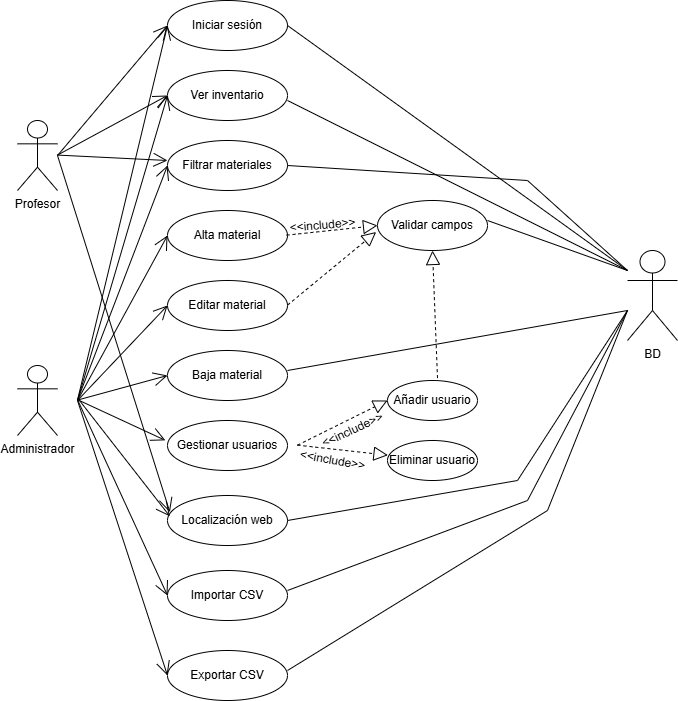

The diagram above was exported from draw.io. Its source (the exported page's mxGraphModel, read from the mxfile embedded in the PNG):
<mxGraphModel dx="1426" dy="841" grid="1" gridSize="10" guides="1" tooltips="1" connect="1" arrows="1" fold="1" page="1" pageScale="1" pageWidth="827" pageHeight="1169" math="0" shadow="0">
  <root>
    <mxCell id="0" />
    <mxCell id="1" parent="0" />
    <mxCell id="mCWfr8EkkVKXlE5wdo---1" value="Administrador" style="shape=umlActor;verticalLabelPosition=bottom;verticalAlign=top;html=1;outlineConnect=0;" vertex="1" parent="1">
      <mxGeometry x="100" y="455" width="40" height="70" as="geometry" />
    </mxCell>
    <mxCell id="mCWfr8EkkVKXlE5wdo---2" value="Profesor" style="shape=umlActor;verticalLabelPosition=bottom;verticalAlign=top;html=1;outlineConnect=0;" vertex="1" parent="1">
      <mxGeometry x="100" y="210" width="40" height="70" as="geometry" />
    </mxCell>
    <mxCell id="mCWfr8EkkVKXlE5wdo---3" value="Iniciar sesión" style="ellipse;whiteSpace=wrap;html=1;" vertex="1" parent="1">
      <mxGeometry x="250" y="90" width="120" height="50" as="geometry" />
    </mxCell>
    <mxCell id="mCWfr8EkkVKXlE5wdo---4" value="Ver inventario" style="ellipse;whiteSpace=wrap;html=1;" vertex="1" parent="1">
      <mxGeometry x="250" y="160" width="120" height="50" as="geometry" />
    </mxCell>
    <mxCell id="mCWfr8EkkVKXlE5wdo---5" value="Filtrar materiales" style="ellipse;whiteSpace=wrap;html=1;" vertex="1" parent="1">
      <mxGeometry x="250" y="230" width="120" height="50" as="geometry" />
    </mxCell>
    <mxCell id="mCWfr8EkkVKXlE5wdo---6" value="Alta material" style="ellipse;whiteSpace=wrap;html=1;" vertex="1" parent="1">
      <mxGeometry x="250" y="300" width="120" height="50" as="geometry" />
    </mxCell>
    <mxCell id="mCWfr8EkkVKXlE5wdo---10" value="Editar material" style="ellipse;whiteSpace=wrap;html=1;" vertex="1" parent="1">
      <mxGeometry x="250" y="370" width="120" height="50" as="geometry" />
    </mxCell>
    <mxCell id="mCWfr8EkkVKXlE5wdo---11" value="Baja material" style="ellipse;whiteSpace=wrap;html=1;" vertex="1" parent="1">
      <mxGeometry x="250" y="440" width="120" height="50" as="geometry" />
    </mxCell>
    <mxCell id="mCWfr8EkkVKXlE5wdo---12" value="Gestionar usuarios" style="ellipse;whiteSpace=wrap;html=1;" vertex="1" parent="1">
      <mxGeometry x="250" y="510" width="120" height="50" as="geometry" />
    </mxCell>
    <mxCell id="mCWfr8EkkVKXlE5wdo---13" value="Importar CSV" style="ellipse;whiteSpace=wrap;html=1;" vertex="1" parent="1">
      <mxGeometry x="250" y="660" width="120" height="50" as="geometry" />
    </mxCell>
    <mxCell id="mCWfr8EkkVKXlE5wdo---14" value="Exportar CSV" style="ellipse;whiteSpace=wrap;html=1;" vertex="1" parent="1">
      <mxGeometry x="250" y="740" width="120" height="50" as="geometry" />
    </mxCell>
    <mxCell id="mCWfr8EkkVKXlE5wdo---15" value="Añadir usuario" style="ellipse;whiteSpace=wrap;html=1;" vertex="1" parent="1">
      <mxGeometry x="470" y="470" width="90" height="40" as="geometry" />
    </mxCell>
    <mxCell id="mCWfr8EkkVKXlE5wdo---17" value="Eliminar usuario" style="ellipse;whiteSpace=wrap;html=1;" vertex="1" parent="1">
      <mxGeometry x="470" y="530" width="90" height="40" as="geometry" />
    </mxCell>
    <mxCell id="mCWfr8EkkVKXlE5wdo---19" value="" style="endArrow=block;dashed=1;endFill=0;endSize=12;html=1;rounded=0;entryX=0;entryY=0.5;entryDx=0;entryDy=0;" edge="1" parent="1" target="mCWfr8EkkVKXlE5wdo---15">
      <mxGeometry width="160" relative="1" as="geometry">
        <mxPoint x="380" y="534.66" as="sourcePoint" />
        <mxPoint x="540" y="534.66" as="targetPoint" />
      </mxGeometry>
    </mxCell>
    <mxCell id="mCWfr8EkkVKXlE5wdo---20" value="" style="endArrow=block;dashed=1;endFill=0;endSize=12;html=1;rounded=0;entryX=0.005;entryY=0.368;entryDx=0;entryDy=0;entryPerimeter=0;" edge="1" parent="1" target="mCWfr8EkkVKXlE5wdo---17">
      <mxGeometry width="160" relative="1" as="geometry">
        <mxPoint x="380" y="534.66" as="sourcePoint" />
        <mxPoint x="470" y="490" as="targetPoint" />
      </mxGeometry>
    </mxCell>
    <mxCell id="mCWfr8EkkVKXlE5wdo---21" value="" style="endArrow=open;endFill=1;endSize=12;html=1;rounded=0;entryX=0;entryY=0.5;entryDx=0;entryDy=0;" edge="1" parent="1" target="mCWfr8EkkVKXlE5wdo---3">
      <mxGeometry width="160" relative="1" as="geometry">
        <mxPoint x="160" y="489.58" as="sourcePoint" />
        <mxPoint x="320" y="489.58" as="targetPoint" />
      </mxGeometry>
    </mxCell>
    <mxCell id="mCWfr8EkkVKXlE5wdo---22" value="" style="endArrow=open;endFill=1;endSize=12;html=1;rounded=0;entryX=0;entryY=0.5;entryDx=0;entryDy=0;" edge="1" parent="1" target="mCWfr8EkkVKXlE5wdo---4">
      <mxGeometry width="160" relative="1" as="geometry">
        <mxPoint x="160" y="490" as="sourcePoint" />
        <mxPoint x="250" y="267.71000000000004" as="targetPoint" />
      </mxGeometry>
    </mxCell>
    <mxCell id="mCWfr8EkkVKXlE5wdo---23" value="" style="endArrow=open;endFill=1;endSize=12;html=1;rounded=0;entryX=0;entryY=0.5;entryDx=0;entryDy=0;" edge="1" parent="1" target="mCWfr8EkkVKXlE5wdo---5">
      <mxGeometry width="160" relative="1" as="geometry">
        <mxPoint x="160" y="489.58000000000004" as="sourcePoint" />
        <mxPoint x="320" y="489.58000000000004" as="targetPoint" />
      </mxGeometry>
    </mxCell>
    <mxCell id="mCWfr8EkkVKXlE5wdo---24" value="" style="endArrow=open;endFill=1;endSize=12;html=1;rounded=0;entryX=0;entryY=0.5;entryDx=0;entryDy=0;" edge="1" parent="1" target="mCWfr8EkkVKXlE5wdo---6">
      <mxGeometry width="160" relative="1" as="geometry">
        <mxPoint x="160" y="490" as="sourcePoint" />
        <mxPoint x="320" y="490" as="targetPoint" />
      </mxGeometry>
    </mxCell>
    <mxCell id="mCWfr8EkkVKXlE5wdo---25" value="" style="endArrow=open;endFill=1;endSize=12;html=1;rounded=0;entryX=0;entryY=0.5;entryDx=0;entryDy=0;" edge="1" parent="1" target="mCWfr8EkkVKXlE5wdo---10">
      <mxGeometry width="160" relative="1" as="geometry">
        <mxPoint x="160" y="490" as="sourcePoint" />
        <mxPoint x="320" y="490" as="targetPoint" />
      </mxGeometry>
    </mxCell>
    <mxCell id="mCWfr8EkkVKXlE5wdo---26" value="" style="endArrow=open;endFill=1;endSize=12;html=1;rounded=0;entryX=0;entryY=0.5;entryDx=0;entryDy=0;" edge="1" parent="1" target="mCWfr8EkkVKXlE5wdo---11">
      <mxGeometry width="160" relative="1" as="geometry">
        <mxPoint x="160" y="489.58000000000004" as="sourcePoint" />
        <mxPoint x="320" y="489.58000000000004" as="targetPoint" />
      </mxGeometry>
    </mxCell>
    <mxCell id="mCWfr8EkkVKXlE5wdo---27" value="" style="endArrow=open;endFill=1;endSize=12;html=1;rounded=0;entryX=-0.018;entryY=0.397;entryDx=0;entryDy=0;entryPerimeter=0;" edge="1" parent="1" target="mCWfr8EkkVKXlE5wdo---12">
      <mxGeometry width="160" relative="1" as="geometry">
        <mxPoint x="160" y="489.17" as="sourcePoint" />
        <mxPoint x="320" y="489.17" as="targetPoint" />
      </mxGeometry>
    </mxCell>
    <mxCell id="mCWfr8EkkVKXlE5wdo---28" value="" style="endArrow=open;endFill=1;endSize=12;html=1;rounded=0;entryX=0;entryY=0.5;entryDx=0;entryDy=0;" edge="1" parent="1" target="mCWfr8EkkVKXlE5wdo---13">
      <mxGeometry width="160" relative="1" as="geometry">
        <mxPoint x="160" y="489.17" as="sourcePoint" />
        <mxPoint x="320" y="489.17" as="targetPoint" />
      </mxGeometry>
    </mxCell>
    <mxCell id="mCWfr8EkkVKXlE5wdo---29" value="" style="endArrow=open;endFill=1;endSize=12;html=1;rounded=0;entryX=0;entryY=0.5;entryDx=0;entryDy=0;" edge="1" parent="1" target="mCWfr8EkkVKXlE5wdo---14">
      <mxGeometry width="160" relative="1" as="geometry">
        <mxPoint x="160" y="490" as="sourcePoint" />
        <mxPoint x="320" y="490" as="targetPoint" />
      </mxGeometry>
    </mxCell>
    <mxCell id="mCWfr8EkkVKXlE5wdo---30" value="" style="endArrow=open;endFill=1;endSize=12;html=1;rounded=0;entryX=0;entryY=0.5;entryDx=0;entryDy=0;" edge="1" parent="1" target="mCWfr8EkkVKXlE5wdo---4">
      <mxGeometry width="160" relative="1" as="geometry">
        <mxPoint x="140" y="244.58" as="sourcePoint" />
        <mxPoint x="300" y="244.58" as="targetPoint" />
      </mxGeometry>
    </mxCell>
    <mxCell id="mCWfr8EkkVKXlE5wdo---31" value="" style="endArrow=open;endFill=1;endSize=12;html=1;rounded=0;" edge="1" parent="1">
      <mxGeometry width="160" relative="1" as="geometry">
        <mxPoint x="140" y="244.58" as="sourcePoint" />
        <mxPoint x="250" y="250" as="targetPoint" />
      </mxGeometry>
    </mxCell>
    <mxCell id="mCWfr8EkkVKXlE5wdo---33" value="&amp;lt;&amp;lt;include&amp;gt;&amp;gt;" style="text;html=1;align=center;verticalAlign=middle;resizable=0;points=[];autosize=1;strokeColor=none;fillColor=none;rotation=-25;" vertex="1" parent="1">
      <mxGeometry x="390" y="505" width="90" height="30" as="geometry" />
    </mxCell>
    <mxCell id="mCWfr8EkkVKXlE5wdo---35" value="&amp;lt;&amp;lt;include&amp;gt;&amp;gt;" style="text;html=1;align=center;verticalAlign=middle;resizable=0;points=[];autosize=1;strokeColor=none;fillColor=none;rotation=10;" vertex="1" parent="1">
      <mxGeometry x="370.00114317029977" y="535.0003810567666" width="90" height="30" as="geometry" />
    </mxCell>
    <mxCell id="mCWfr8EkkVKXlE5wdo---36" value="Validar campos" style="ellipse;whiteSpace=wrap;html=1;" vertex="1" parent="1">
      <mxGeometry x="460" y="290" width="110" height="50" as="geometry" />
    </mxCell>
    <mxCell id="mCWfr8EkkVKXlE5wdo---37" value="&amp;lt;&amp;lt;include&amp;gt;&amp;gt;" style="text;html=1;align=center;verticalAlign=middle;resizable=0;points=[];autosize=1;strokeColor=none;fillColor=none;rotation=-5;" vertex="1" parent="1">
      <mxGeometry x="360.00312434275975" y="300.0024385838812" width="90" height="30" as="geometry" />
    </mxCell>
    <mxCell id="mCWfr8EkkVKXlE5wdo---38" value="" style="endArrow=block;dashed=1;endFill=0;endSize=12;html=1;rounded=0;entryX=0.5;entryY=1;entryDx=0;entryDy=0;" edge="1" parent="1" target="mCWfr8EkkVKXlE5wdo---36">
      <mxGeometry width="160" relative="1" as="geometry">
        <mxPoint x="520" y="467.60999999999996" as="sourcePoint" />
        <mxPoint x="610" y="422.95" as="targetPoint" />
      </mxGeometry>
    </mxCell>
    <mxCell id="mCWfr8EkkVKXlE5wdo---39" value="" style="endArrow=block;dashed=1;endFill=0;endSize=12;html=1;rounded=0;entryX=0;entryY=0.5;entryDx=0;entryDy=0;" edge="1" parent="1" target="mCWfr8EkkVKXlE5wdo---36">
      <mxGeometry width="160" relative="1" as="geometry">
        <mxPoint x="369" y="324.65999999999997" as="sourcePoint" />
        <mxPoint x="459" y="280" as="targetPoint" />
      </mxGeometry>
    </mxCell>
    <mxCell id="mCWfr8EkkVKXlE5wdo---40" value="" style="endArrow=block;dashed=1;endFill=0;endSize=12;html=1;rounded=0;entryX=-0.012;entryY=0.63;entryDx=0;entryDy=0;entryPerimeter=0;" edge="1" parent="1" target="mCWfr8EkkVKXlE5wdo---36">
      <mxGeometry width="160" relative="1" as="geometry">
        <mxPoint x="370" y="394.65999999999997" as="sourcePoint" />
        <mxPoint x="460" y="350" as="targetPoint" />
      </mxGeometry>
    </mxCell>
    <mxCell id="mCWfr8EkkVKXlE5wdo---42" value="" style="endArrow=open;endFill=1;endSize=12;html=1;rounded=0;entryX=0;entryY=0.5;entryDx=0;entryDy=0;" edge="1" parent="1" target="mCWfr8EkkVKXlE5wdo---3">
      <mxGeometry width="160" relative="1" as="geometry">
        <mxPoint x="140" y="245" as="sourcePoint" />
        <mxPoint x="250" y="110" as="targetPoint" />
      </mxGeometry>
    </mxCell>
    <mxCell id="mCWfr8EkkVKXlE5wdo---43" value="Localización web" style="ellipse;whiteSpace=wrap;html=1;" vertex="1" parent="1">
      <mxGeometry x="250" y="585" width="120" height="50" as="geometry" />
    </mxCell>
    <mxCell id="mCWfr8EkkVKXlE5wdo---45" value="" style="endArrow=open;endFill=1;endSize=12;html=1;rounded=0;entryX=0.02;entryY=0.417;entryDx=0;entryDy=0;entryPerimeter=0;" edge="1" parent="1" target="mCWfr8EkkVKXlE5wdo---43">
      <mxGeometry width="160" relative="1" as="geometry">
        <mxPoint x="162" y="490" as="sourcePoint" />
        <mxPoint x="250" y="530.8299999999999" as="targetPoint" />
      </mxGeometry>
    </mxCell>
    <mxCell id="mCWfr8EkkVKXlE5wdo---46" value="" style="endArrow=open;endFill=1;endSize=12;html=1;rounded=0;entryX=0.02;entryY=0.335;entryDx=0;entryDy=0;entryPerimeter=0;" edge="1" parent="1" target="mCWfr8EkkVKXlE5wdo---43">
      <mxGeometry width="160" relative="1" as="geometry">
        <mxPoint x="140" y="245" as="sourcePoint" />
        <mxPoint x="140" y="405" as="targetPoint" />
      </mxGeometry>
    </mxCell>
    <mxCell id="mCWfr8EkkVKXlE5wdo---48" value="BD&lt;div&gt;&lt;br&gt;&lt;/div&gt;" style="shape=umlActor;verticalLabelPosition=bottom;verticalAlign=top;html=1;" vertex="1" parent="1">
      <mxGeometry x="710" y="340" width="50" height="90" as="geometry" />
    </mxCell>
    <mxCell id="mCWfr8EkkVKXlE5wdo---50" value="" style="endArrow=none;html=1;rounded=0;exitX=1;exitY=0.5;exitDx=0;exitDy=0;" edge="1" parent="1" source="mCWfr8EkkVKXlE5wdo---3">
      <mxGeometry width="50" height="50" relative="1" as="geometry">
        <mxPoint x="560" y="150" as="sourcePoint" />
        <mxPoint x="710" y="360" as="targetPoint" />
      </mxGeometry>
    </mxCell>
    <mxCell id="mCWfr8EkkVKXlE5wdo---51" value="" style="endArrow=none;html=1;rounded=0;exitX=1;exitY=0.5;exitDx=0;exitDy=0;" edge="1" parent="1">
      <mxGeometry width="50" height="50" relative="1" as="geometry">
        <mxPoint x="370" y="190" as="sourcePoint" />
        <mxPoint x="710" y="360" as="targetPoint" />
      </mxGeometry>
    </mxCell>
    <mxCell id="mCWfr8EkkVKXlE5wdo---52" value="" style="endArrow=none;html=1;rounded=0;" edge="1" parent="1">
      <mxGeometry width="50" height="50" relative="1" as="geometry">
        <mxPoint x="570" y="310" as="sourcePoint" />
        <mxPoint x="710" y="360" as="targetPoint" />
      </mxGeometry>
    </mxCell>
    <mxCell id="mCWfr8EkkVKXlE5wdo---53" value="" style="endArrow=none;html=1;rounded=0;" edge="1" parent="1">
      <mxGeometry width="50" height="50" relative="1" as="geometry">
        <mxPoint x="370" y="255" as="sourcePoint" />
        <mxPoint x="710" y="360" as="targetPoint" />
        <Array as="points">
          <mxPoint x="610" y="270" />
        </Array>
      </mxGeometry>
    </mxCell>
    <mxCell id="mCWfr8EkkVKXlE5wdo---54" value="" style="endArrow=none;html=1;rounded=0;" edge="1" parent="1">
      <mxGeometry width="50" height="50" relative="1" as="geometry">
        <mxPoint x="370" y="460" as="sourcePoint" />
        <mxPoint x="710" y="400" as="targetPoint" />
      </mxGeometry>
    </mxCell>
    <mxCell id="mCWfr8EkkVKXlE5wdo---55" value="" style="endArrow=none;html=1;rounded=0;" edge="1" parent="1">
      <mxGeometry width="50" height="50" relative="1" as="geometry">
        <mxPoint x="370" y="610" as="sourcePoint" />
        <mxPoint x="710" y="400" as="targetPoint" />
        <Array as="points">
          <mxPoint x="600" y="570" />
        </Array>
      </mxGeometry>
    </mxCell>
    <mxCell id="mCWfr8EkkVKXlE5wdo---56" value="" style="endArrow=none;html=1;rounded=0;" edge="1" parent="1">
      <mxGeometry width="50" height="50" relative="1" as="geometry">
        <mxPoint x="370" y="680" as="sourcePoint" />
        <mxPoint x="710" y="400" as="targetPoint" />
        <Array as="points">
          <mxPoint x="610" y="590" />
        </Array>
      </mxGeometry>
    </mxCell>
    <mxCell id="mCWfr8EkkVKXlE5wdo---57" value="" style="endArrow=none;html=1;rounded=0;" edge="1" parent="1">
      <mxGeometry width="50" height="50" relative="1" as="geometry">
        <mxPoint x="370" y="760" as="sourcePoint" />
        <mxPoint x="710" y="400" as="targetPoint" />
        <Array as="points">
          <mxPoint x="630" y="600" />
        </Array>
      </mxGeometry>
    </mxCell>
  </root>
</mxGraphModel>